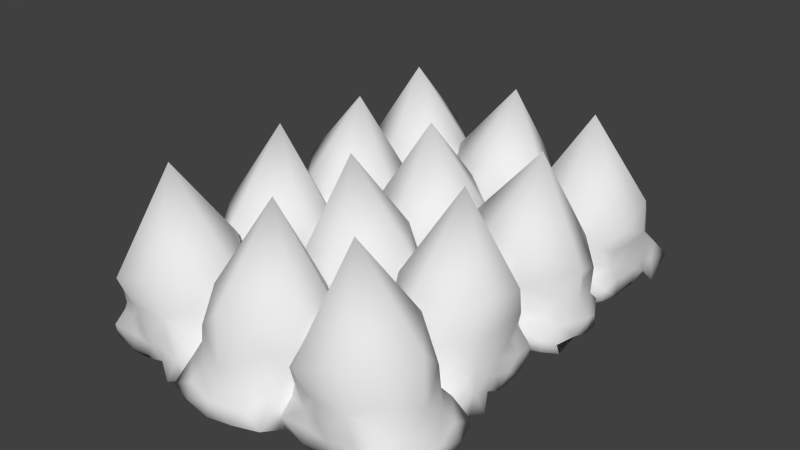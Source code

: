 # Source: Spikes.blend  (saved by Blender 2.76.0; exported with 4.5.12 LTS)
import bpy
from mathutils import Matrix  # noqa: F401  (used for matrix-valued properties, if any)

bpy.ops.wm.read_factory_settings(use_empty=True)
scene = bpy.context.scene
scene.name = 'Scene'

# ---- collections
col_collection_1 = bpy.data.collections.new('Collection 1'); scene.collection.children.link(col_collection_1)

# ---- materials (node trees are filled in below, after node groups)
mat_material = bpy.data.materials.new('Material')
mat_material.alpha_threshold = 0.0
mat_material.use_transparent_shadow = False
mat_material.roughness = 0.5
mat_material.line_color = (0.0, 0.0, 0.0, 1.0)

# ---- material node trees

# ---- world
world_world = bpy.data.worlds.new('World'); scene.world = world_world
world_world.color = (0.05088, 0.05088, 0.05088)
world_world.use_sun_shadow = False
world_world.sun_shadow_jitter_overblur = 0.0
world_world.cycles.sampling_method = 'MANUAL'
world_world.cycles.sample_map_resolution = 256

# ---- meshes
me_cube = bpy.data.meshes.new('Cube')
me_cube.from_pydata([(-0.006224, -0.9062, 0.8571), (0.2627, -0.6866, -0.0176), (-0.2727, -1.238, 0.04796), (-0.2751, -0.6866, -0.0176), (0.2515, -0.6831, -0.09221), (-0.006224, -1.284, 0.4268), (-0.1246, -0.6047, -0.01837), (-0.291, -1.063, 0.01504), (-0.2658, -0.8449, -0.02483), (-0.1995, -0.6793, 0.03629), (0.2806, -0.8266, -0.1053), (0.2116, -0.7564, 0.05574), (-0.0347, -0.5907, -0.08104), (-0.2826, -1.122, 0.06481), (0.2807, -0.9028, -0.04609), (0.1628, -0.6436, -0.05027), (-0.2964, -1.077, -0.06236), (-0.006224, -1.393, -0.08516), (-0.006224, -1.328, 0.05854), (0.08377, -0.5971, -0.04671), (0.252, -1.133, 0.08719), (0.2994, -1.239, -0.101), (-0.1836, -1.322, -0.003666), (0.2839, -1.077, -0.06236), (-0.2763, -0.8195, -0.1159), (-0.2983, -1.338, -0.06136), (-0.006224, -0.5737, 0.02956), (-0.264, -0.6831, -0.09221), (0.2786, -1.063, 0.01504), (-0.2847, -0.9058, 0.1756), (-0.3271, -1.14, -0.142), (0.02536, -0.6174, 0.3017), (0.2866, -0.8292, 0.2565), (0.2378, -0.8559, 0.09326), (0.1295, -1.288, 0.06986), (0.2037, -1.203, 0.235), (-0.1588, -1.378, -0.06882), (-0.2213, -1.202, 0.1151), (0.2088, -1.202, 0.1151), (-0.3072, -0.797, 0.3076), (0.2835, -0.8435, 0.3907), (-0.2739, -1.061, 0.3761), (-0.2897, -0.984, -0.01148), (-0.2502, -0.8035, 0.1588), (0.1644, -0.6279, -0.1245), (-0.2752, -1.08, 0.1713), (-0.006224, -1.371, -0.01078), (0.2775, -1.17, -0.02757), (-0.2482, -0.7969, 0.0529), (0.2777, -0.9903, -0.01973), (-0.1294, -0.644, 0.1026), (0.2858, -1.338, -0.06136), (0.01854, -0.6209, 0.1181), (-0.2888, -0.9663, -0.09931), (0.1664, -0.645, 0.03328), (-0.3118, -1.239, -0.101), (-0.08332, -0.6661, 0.1785), (0.1265, -0.6642, 0.1706), (0.2645, -1.054, 0.4214), (-0.1769, -0.6279, -0.1245), (0.1711, -1.322, -0.003666), (-0.2759, -0.9103, 0.04913), (0.2679, -1.053, 0.2299), (0.1463, -1.378, -0.06882), (-0.006224, -1.303, 0.1459), (-0.2042, -0.6779, 0.2036), (-0.2162, -1.203, 0.235), (-0.1419, -1.288, 0.06986), (-0.2985, -1.005, 0.07667), (0.2861, -1.005, 0.07667), (0.2799, -0.9779, -0.1147), (0.2841, -0.8295, 0.01553), (-0.29, -1.17, -0.02757), (0.2602, -1.238, 0.04796), (0.3147, -1.14, -0.142), (-0.06254, -0.3173, 0.8571), (-0.2822, -0.04837, -0.0176), (0.2694, -0.5837, 0.04796), (-0.2822, -0.5862, -0.0176), (-0.2857, -0.0595, -0.09221), (0.3155, -0.3173, 0.4268), (-0.3641, -0.4356, -0.01837), (0.09436, -0.602, 0.01504), (-0.1238, -0.5768, -0.02483), (-0.2895, -0.5105, 0.03629), (-0.1421, -0.03049, -0.1053), (-0.2123, -0.09939, 0.05574), (-0.378, -0.3457, -0.08104), (0.153, -0.5936, 0.06481), (-0.06597, -0.03039, -0.04609), (-0.3252, -0.1483, -0.05027), (0.1081, -0.6074, -0.06236), (0.4239, -0.3173, -0.08516), (0.3589, -0.3173, 0.05854), (-0.3717, -0.2273, -0.04671), (0.1646, -0.05908, 0.08719), (0.27, -0.01166, -0.101), (0.353, -0.4946, -0.003666), (0.1081, -0.02712, -0.06236), (-0.1492, -0.5873, -0.1159), (0.3693, -0.6093, -0.06136), (-0.395, -0.3173, 0.02956), (-0.2857, -0.575, -0.09221), (0.09436, -0.03248, 0.01504), (-0.06302, -0.5958, 0.1756), (0.1707, -0.6382, -0.142), (-0.3514, -0.2857, 0.3017), (-0.1395, -0.02443, 0.2565), (-0.1128, -0.07321, 0.09326), (0.3197, -0.1816, 0.06986), (0.2339, -0.1073, 0.235), (0.4093, -0.4698, -0.06882), (0.2334, -0.5323, 0.1151), (0.2334, -0.1022, 0.1151), (-0.1718, -0.6183, 0.3076), (-0.1253, -0.02759, 0.3907), (0.09272, -0.5849, 0.3761), (0.01518, -0.6008, -0.01148), (-0.1653, -0.5613, 0.1588), (-0.3408, -0.1466, -0.1245), (0.1108, -0.5862, 0.1713), (0.4026, -0.3173, -0.01078), (0.2017, -0.03352, -0.02757), (-0.1719, -0.5593, 0.0529), (0.0215, -0.03331, -0.01973), (-0.3247, -0.4404, 0.1026), (0.3693, -0.0252, -0.06136), (-0.3478, -0.2925, 0.1181), (-0.002447, -0.5998, -0.09931), (-0.3238, -0.1446, 0.03328), (0.27, -0.6229, -0.101), (-0.3026, -0.3944, 0.1785), (-0.3045, -0.1845, 0.1706), (0.08545, -0.04651, 0.4214), (-0.3408, -0.4879, -0.1245), (0.353, -0.1399, -0.003666), (-0.05852, -0.587, 0.04913), (0.08459, -0.04313, 0.2299), (0.4093, -0.1647, -0.06882), (0.3342, -0.3173, 0.1459), (-0.2908, -0.5153, 0.2036), (0.2339, -0.5272, 0.235), (0.3197, -0.453, 0.06986), (0.03587, -0.6096, 0.07667), (0.03587, -0.02495, 0.07667), (0.009158, -0.03116, -0.1147), (-0.1393, -0.02689, 0.01553), (0.2017, -0.601, -0.02757), (0.2694, -0.05079, 0.04796), (0.1707, 0.003642, -0.142), (-0.009337, 0.2476, 0.8571), (-0.2782, 0.02798, -0.0176), (0.2571, 0.5795, 0.04796), (0.2596, 0.02798, -0.0176), (-0.2671, 0.02448, -0.09221), (-0.009336, 0.6256, 0.4268), (0.109, -0.05394, -0.01837), (0.2754, 0.4045, 0.01504), (0.2502, 0.1863, -0.02483), (0.184, 0.02063, 0.03629), (-0.2961, 0.168, -0.1053), (-0.2272, 0.09781, 0.05574), (0.01914, -0.06789, -0.08104), (0.267, 0.4631, 0.06481), (-0.2962, 0.2442, -0.04609), (-0.1783, -0.01504, -0.05027), (0.2808, 0.4182, -0.06236), (-0.009336, 0.734, -0.08516), (-0.009336, 0.669, 0.05854), (-0.09933, -0.06154, -0.04671), (-0.2675, 0.4747, 0.08719), (-0.3149, 0.5801, -0.101), (0.168, 0.6631, -0.003666), (-0.2995, 0.4182, -0.06236), (0.2607, 0.1609, -0.1159), (0.2827, 0.6794, -0.06136), (-0.009337, -0.0849, 0.02956), (0.2484, 0.02447, -0.09221), (-0.2941, 0.4045, 0.01504), (0.2692, 0.2471, 0.1756), (0.3116, 0.4809, -0.142), (-0.04092, -0.04125, 0.3017), (-0.3022, 0.1706, 0.2565), (-0.2534, 0.1973, 0.09326), (-0.145, 0.6299, 0.06986), (-0.2193, 0.544, 0.235), (0.1432, 0.7194, -0.06882), (0.2057, 0.5435, 0.1151), (-0.2244, 0.5435, 0.1151), (0.2917, 0.1383, 0.3076), (-0.299, 0.1848, 0.3907), (0.2583, 0.4029, 0.3761), (0.2742, 0.3253, -0.01148), (0.2347, 0.1449, 0.1588), (-0.18, -0.03071, -0.1245), (0.2596, 0.4209, 0.1713), (-0.009336, 0.7128, -0.01078), (-0.2931, 0.5118, -0.02757), (0.2327, 0.1382, 0.0529), (-0.2933, 0.3316, -0.01973), (0.1138, -0.01459, 0.1026), (-0.3014, 0.6794, -0.06136), (-0.0341, -0.03769, 0.1181), (0.2732, 0.3077, -0.09931), (-0.182, -0.01363, 0.03328), (0.2963, 0.5801, -0.101), (0.06776, 0.007496, 0.1785), (-0.1421, 0.005595, 0.1706), (-0.2801, 0.3956, 0.4214), (0.1613, -0.03071, -0.1245), (-0.1867, 0.6631, -0.003666), (0.2604, 0.2516, 0.04913), (-0.2835, 0.3947, 0.2299), (-0.1619, 0.7194, -0.06882), (-0.009336, 0.6443, 0.1459), (0.1887, 0.01931, 0.2036), (0.2006, 0.544, 0.235), (0.1264, 0.6299, 0.06986), (0.283, 0.346, 0.07667), (-0.3017, 0.346, 0.07667), (-0.2954, 0.3193, -0.1147), (-0.2997, 0.1709, 0.01553), (0.2744, 0.5118, -0.02757), (-0.2758, 0.5795, 0.04796), (-0.3302, 0.4809, -0.142), (0.04698, 0.943, 0.8571), (0.2666, 0.6741, -0.0176), (-0.2849, 1.209, 0.04796), (0.2666, 1.212, -0.0176), (0.2701, 0.6852, -0.09221), (-0.3311, 0.943, 0.4268), (0.3485, 1.061, -0.01837), (-0.1099, 1.228, 0.01504), (0.1083, 1.202, -0.02483), (0.2739, 1.136, 0.03629), (0.1266, 0.6562, -0.1053), (0.1968, 0.7251, 0.05574), (0.3625, 0.9714, -0.08104), (-0.1686, 1.219, 0.06481), (0.05041, 0.6561, -0.04609), (0.3096, 0.774, -0.05027), (-0.1236, 1.233, -0.06236), (-0.4394, 0.943, -0.08516), (-0.3744, 0.943, 0.05854), (0.3561, 0.853, -0.04671), (-0.1801, 0.6848, 0.08719), (-0.2855, 0.6374, -0.101), (-0.3686, 1.12, -0.003666), (-0.1236, 0.6528, -0.06236), (0.1337, 1.213, -0.1159), (-0.3849, 1.235, -0.06136), (0.3795, 0.943, 0.02956), (0.2701, 1.201, -0.09221), (-0.1099, 0.6582, 0.01504), (0.04746, 1.221, 0.1756), (-0.1863, 1.264, -0.142), (0.3358, 0.9114, 0.3017), (0.124, 0.6501, 0.2565), (0.09728, 0.6989, 0.09326), (-0.3353, 0.8073, 0.06986), (-0.2495, 0.733, 0.235), (-0.4248, 1.096, -0.06882), (-0.2489, 1.158, 0.1151), (-0.2489, 0.7279, 0.1151), (0.1563, 1.244, 0.3076), (0.1098, 0.6533, 0.3907), (-0.1083, 1.211, 0.3761), (-0.03074, 1.226, -0.01148), (0.1497, 1.187, 0.1588), (0.3253, 0.7723, -0.1245), (-0.1263, 1.212, 0.1713), (-0.4182, 0.943, -0.01078), (-0.2172, 0.6592, -0.02757), (0.1564, 1.185, 0.0529), (-0.03707, 0.659, -0.01973), (0.3092, 1.066, 0.1026), (-0.3849, 0.6509, -0.06136), (0.3323, 0.9182, 0.1181), (-0.01311, 1.226, -0.09931), (0.3082, 0.7703, 0.03328), (-0.2855, 1.249, -0.101), (0.2871, 1.02, 0.1785), (0.289, 0.8102, 0.1706), (-0.101, 0.6722, 0.4214), (0.3253, 1.114, -0.1245), (-0.3686, 0.7656, -0.003666), (0.04295, 1.213, 0.04913), (-0.1001, 0.6688, 0.2299), (-0.4248, 0.7904, -0.06882), (-0.3498, 0.943, 0.1459), (0.2753, 1.141, 0.2036), (-0.2495, 1.153, 0.235), (-0.3353, 1.079, 0.06986), (-0.05143, 1.235, 0.07667), (-0.05143, 0.6507, 0.07667), (-0.02472, 0.6569, -0.1147), (0.1237, 0.6526, 0.01553), (-0.2172, 1.227, -0.02757), (-0.2849, 0.6765, 0.04796), (-0.1863, 0.6221, -0.142), (0.5907, 0.8898, 0.8571), (0.3218, 0.6702, -0.0176), (0.8571, 1.222, 0.04796), (0.8596, 0.6702, -0.0176), (0.3329, 0.6666, -0.09221), (0.5907, 1.268, 0.4268), (0.709, 0.5882, -0.01837), (0.8754, 1.047, 0.01504), (0.8502, 0.8285, -0.02483), (0.784, 0.6628, 0.03629), (0.3039, 0.8102, -0.1053), (0.3728, 0.74, 0.05574), (0.6191, 0.5743, -0.08104), (0.867, 1.105, 0.06481), (0.3038, 0.8863, -0.04609), (0.4217, 0.6271, -0.05027), (0.8808, 1.06, -0.06236), (0.5907, 1.376, -0.08516), (0.5907, 1.311, 0.05854), (0.5007, 0.5806, -0.04671), (0.3325, 1.117, 0.08719), (0.2851, 1.222, -0.101), (0.768, 1.305, -0.003666), (0.3005, 1.06, -0.06236), (0.8607, 0.8031, -0.1159), (0.8827, 1.322, -0.06136), (0.5907, 0.5573, 0.02956), (0.8484, 0.6666, -0.09221), (0.3059, 1.047, 0.01504), (0.8692, 0.8893, 0.1756), (0.9116, 1.123, -0.142), (0.5591, 0.6009, 0.3017), (0.2978, 0.8128, 0.2565), (0.3466, 0.8395, 0.09326), (0.455, 1.272, 0.06986), (0.3807, 1.186, 0.235), (0.7432, 1.362, -0.06882), (0.8057, 1.186, 0.1151), (0.3756, 1.186, 0.1151), (0.8917, 0.7805, 0.3076), (0.301, 0.827, 0.3907), (0.8583, 1.045, 0.3761), (0.8742, 0.9675, -0.01148), (0.8347, 0.787, 0.1588), (0.42, 0.6115, -0.1245), (0.8596, 1.063, 0.1713), (0.5907, 1.355, -0.01078), (0.3069, 1.154, -0.02757), (0.8327, 0.7804, 0.0529), (0.3067, 0.9738, -0.01973), (0.7138, 0.6276, 0.1026), (0.2986, 1.322, -0.06136), (0.5659, 0.6045, 0.1181), (0.8732, 0.9499, -0.09931), (0.418, 0.6285, 0.03328), (0.8963, 1.222, -0.101), (0.6678, 0.6497, 0.1785), (0.4579, 0.6478, 0.1706), (0.3199, 1.038, 0.4214), (0.7613, 0.6115, -0.1245), (0.4133, 1.305, -0.003666), (0.8604, 0.8938, 0.04913), (0.3165, 1.037, 0.2299), (0.4381, 1.362, -0.06882), (0.5907, 1.286, 0.1459), (0.7887, 0.6615, 0.2036), (0.8006, 1.186, 0.235), (0.7264, 1.272, 0.06986), (0.883, 0.9882, 0.07667), (0.2983, 0.9882, 0.07667), (0.3046, 0.9615, -0.1147), (0.3003, 0.813, 0.01553), (0.8744, 1.154, -0.02757), (0.3242, 1.222, 0.04796), (0.2698, 1.123, -0.142), (0.647, 0.3008, 0.8571), (0.8666, 0.03191, -0.0176), (0.3151, 0.5673, 0.04796), (0.8666, 0.5697, -0.0176), (0.8701, 0.04303, -0.09221), (0.2689, 0.3008, 0.4268), (0.9485, 0.4192, -0.01837), (0.4901, 0.5856, 0.01504), (0.7083, 0.5603, -0.02483), (0.8739, 0.4941, 0.03629), (0.7266, 0.01402, -0.1053), (0.7968, 0.08293, 0.05574), (0.9625, 0.3293, -0.08104), (0.4314, 0.5772, 0.06481), (0.6504, 0.01392, -0.04609), (0.9096, 0.1318, -0.05027), (0.4764, 0.5909, -0.06236), (0.1606, 0.3008, -0.08516), (0.2256, 0.3008, 0.05854), (0.9561, 0.2108, -0.04671), (0.4199, 0.04262, 0.08719), (0.3145, -0.004807, -0.101), (0.2314, 0.4782, -0.003666), (0.4764, 0.01066, -0.06236), (0.7337, 0.5709, -0.1159), (0.2151, 0.5929, -0.06136), (0.9795, 0.3008, 0.02956), (0.8701, 0.5586, -0.09221), (0.4901, 0.01602, 0.01504), (0.6475, 0.5793, 0.1756), (0.4137, 0.6217, -0.142), (0.9358, 0.2692, 0.3017), (0.724, 0.00797, 0.2565), (0.6973, 0.05674, 0.09326), (0.2647, 0.1651, 0.06986), (0.3505, 0.09083, 0.235), (0.1752, 0.4534, -0.06882), (0.3511, 0.5158, 0.1151), (0.3511, 0.08576, 0.1151), (0.7563, 0.6018, 0.3076), (0.7098, 0.01112, 0.3907), (0.4917, 0.5685, 0.3761), (0.5693, 0.5843, -0.01148), (0.7497, 0.5448, 0.1588), (0.9253, 0.1301, -0.1245), (0.4737, 0.5698, 0.1713), (0.1818, 0.3008, -0.01078), (0.3828, 0.01705, -0.02757), (0.7564, 0.5428, 0.0529), (0.5629, 0.01685, -0.01973), (0.9092, 0.4239, 0.1026), (0.2151, 0.008734, -0.06136), (0.9323, 0.276, 0.1181), (0.5869, 0.5834, -0.09931), (0.9082, 0.1281, 0.03328), (0.3145, 0.6064, -0.101), (0.8871, 0.3779, 0.1785), (0.889, 0.1681, 0.1706), (0.499, 0.03005, 0.4214), (0.9253, 0.4715, -0.1245), (0.2314, 0.1234, -0.003666), (0.643, 0.5705, 0.04913), (0.4999, 0.02666, 0.2299), (0.1752, 0.1482, -0.06882), (0.2502, 0.3008, 0.1459), (0.8753, 0.4988, 0.2036), (0.3505, 0.5108, 0.235), (0.2647, 0.4365, 0.06986), (0.5486, 0.5931, 0.07667), (0.5486, 0.008483, 0.07667), (0.5753, 0.01469, -0.1147), (0.7237, 0.01042, 0.01553), (0.3828, 0.5845, -0.02757), (0.3151, 0.03433, 0.04796), (0.4137, -0.02011, -0.142), (0.5938, -0.2641, 0.8571), (0.8627, -0.04445, -0.0176), (0.3273, -0.596, 0.04796), (0.3249, -0.04445, -0.0176), (0.8515, -0.04094, -0.09221), (0.5938, -0.6421, 0.4268), (0.4754, 0.03748, -0.01837), (0.309, -0.421, 0.01504), (0.3342, -0.2028, -0.02483), (0.4005, -0.0371, 0.03629), (0.8806, -0.1845, -0.1053), (0.8116, -0.1143, 0.05574), (0.5653, 0.05142, -0.08104), (0.3174, -0.4796, 0.06481), (0.8807, -0.2606, -0.04609), (0.7628, -0.001421, -0.05027), (0.3036, -0.4347, -0.06236), (0.5938, -0.7505, -0.08516), (0.5938, -0.6855, 0.05854), (0.6838, 0.04508, -0.04671), (0.852, -0.4912, 0.08719), (0.8994, -0.5966, -0.101), (0.4164, -0.6796, -0.003666), (0.8839, -0.4347, -0.06236), (0.3237, -0.1774, -0.1159), (0.3017, -0.6959, -0.06136), (0.5938, 0.06843, 0.02956), (0.336, -0.04094, -0.09221), (0.8786, -0.421, 0.01504), (0.3153, -0.2636, 0.1756), (0.2729, -0.4973, -0.142), (0.6254, 0.02479, 0.3017), (0.8866, -0.1871, 0.2565), (0.8378, -0.2138, 0.09326), (0.7295, -0.6463, 0.06986), (0.8037, -0.5605, 0.235), (0.4412, -0.7359, -0.06882), (0.3787, -0.56, 0.1151), (0.8088, -0.56, 0.1151), (0.2928, -0.1548, 0.3076), (0.8835, -0.2013, 0.3907), (0.3261, -0.4193, 0.3761), (0.3103, -0.3418, -0.01148), (0.3498, -0.1613, 0.1588), (0.7644, 0.01424, -0.1245), (0.3248, -0.4374, 0.1713), (0.5938, -0.7292, -0.01078), (0.8775, -0.5283, -0.02757), (0.3518, -0.1547, 0.0529), (0.8777, -0.3481, -0.01973), (0.4706, -0.00187, 0.1026), (0.8858, -0.6959, -0.06136), (0.6185, 0.02122, 0.1181), (0.3112, -0.3242, -0.09931), (0.7664, -0.002831, 0.03328), (0.2882, -0.5966, -0.101), (0.5167, -0.02396, 0.1785), (0.7265, -0.02206, 0.1706), (0.8645, -0.412, 0.4214), (0.4231, 0.01424, -0.1245), (0.7711, -0.6796, -0.003666), (0.3241, -0.2681, 0.04913), (0.8679, -0.4112, 0.2299), (0.7463, -0.7359, -0.06882), (0.5938, -0.6608, 0.1459), (0.3958, -0.03578, 0.2036), (0.3838, -0.5605, 0.235), (0.4581, -0.6463, 0.06986), (0.3015, -0.3625, 0.07667), (0.8861, -0.3625, 0.07667), (0.8799, -0.3358, -0.1147), (0.8841, -0.1873, 0.01553), (0.31, -0.5283, -0.02757), (0.8602, -0.596, 0.04796), (0.9147, -0.4973, -0.142), (0.5375, -0.9594, 0.8571), (0.3178, -0.6905, -0.0176), (0.8694, -1.226, 0.04796), (0.3178, -1.228, -0.0176), (0.3143, -0.7017, -0.09221), (0.9155, -0.9594, 0.4268), (0.2359, -1.078, -0.01837), (0.6944, -1.244, 0.01504), (0.4762, -1.219, -0.02483), (0.3105, -1.153, 0.03629), (0.4579, -0.6727, -0.1053), (0.3877, -0.7416, 0.05574), (0.222, -0.9879, -0.08104), (0.753, -1.236, 0.06481), (0.534, -0.6726, -0.04609), (0.2748, -0.7904, -0.05027), (0.7081, -1.25, -0.06236), (1.024, -0.9594, -0.08516), (0.9589, -0.9594, 0.05854), (0.2283, -0.8694, -0.04671), (0.7646, -0.7013, 0.08719), (0.87, -0.6538, -0.101), (0.953, -1.137, -0.003666), (0.7081, -0.6693, -0.06236), (0.4508, -1.23, -0.1159), (0.9693, -1.251, -0.06136), (0.205, -0.9594, 0.02956), (0.3143, -1.217, -0.09221), (0.6944, -0.6747, 0.01504), (0.537, -1.238, 0.1756), (0.7707, -1.28, -0.142), (0.2486, -0.9278, 0.3017), (0.4605, -0.6666, 0.2565), (0.4872, -0.7154, 0.09326), (0.9197, -0.8237, 0.06986), (0.8339, -0.7495, 0.235), (1.009, -1.112, -0.06882), (0.8334, -1.174, 0.1151), (0.8334, -0.7444, 0.1151), (0.4282, -1.26, 0.3076), (0.4747, -0.6698, 0.3907), (0.6927, -1.227, 0.3761), (0.6152, -1.243, -0.01148), (0.4347, -1.203, 0.1588), (0.2592, -0.7888, -0.1245), (0.7108, -1.228, 0.1713), (1.003, -0.9594, -0.01078), (0.8017, -0.6757, -0.02757), (0.4281, -1.201, 0.0529), (0.6215, -0.6755, -0.01973), (0.2753, -1.083, 0.1026), (0.9693, -0.6674, -0.06136), (0.2522, -0.9347, 0.1181), (0.5976, -1.242, -0.09931), (0.2762, -0.7868, 0.03328), (0.87, -1.265, -0.101), (0.2974, -1.037, 0.1785), (0.2955, -0.8267, 0.1706), (0.6854, -0.6887, 0.4214), (0.2592, -1.13, -0.1245), (0.953, -0.7821, -0.003666), (0.5415, -1.229, 0.04913), (0.6846, -0.6853, 0.2299), (1.009, -0.8069, -0.06882), (0.9342, -0.9594, 0.1459), (0.3092, -1.157, 0.2036), (0.8339, -1.169, 0.235), (0.9197, -1.095, 0.06986), (0.6359, -1.252, 0.07667), (0.6359, -0.6671, 0.07667), (0.6092, -0.6733, -0.1147), (0.4607, -0.6691, 0.01553), (0.8017, -1.243, -0.02757), (0.8694, -0.693, 0.04796), (0.7707, -0.6385, -0.142), (-0.6093, 0.8898, 0.8571), (-0.8782, 0.6702, -0.0176), (-0.3429, 1.222, 0.04796), (-0.3404, 0.6702, -0.0176), (-0.8671, 0.6666, -0.09221), (-0.6093, 1.268, 0.4268), (-0.491, 0.5882, -0.01837), (-0.3246, 1.047, 0.01504), (-0.3498, 0.8285, -0.02483), (-0.416, 0.6628, 0.03629), (-0.8961, 0.8102, -0.1053), (-0.8272, 0.74, 0.05574), (-0.5809, 0.5743, -0.08104), (-0.333, 1.105, 0.06481), (-0.8962, 0.8863, -0.04609), (-0.7783, 0.6271, -0.05027), (-0.3192, 1.06, -0.06236), (-0.6093, 1.376, -0.08516), (-0.6093, 1.311, 0.05854), (-0.6993, 0.5806, -0.04671), (-0.8675, 1.117, 0.08719), (-0.9149, 1.222, -0.101), (-0.432, 1.305, -0.003666), (-0.8995, 1.06, -0.06236), (-0.3393, 0.8031, -0.1159), (-0.3173, 1.322, -0.06136), (-0.6093, 0.5573, 0.02956), (-0.3516, 0.6666, -0.09221), (-0.8941, 1.047, 0.01504), (-0.3308, 0.8893, 0.1756), (-0.2884, 1.123, -0.142), (-0.6409, 0.6009, 0.3017), (-0.9022, 0.8128, 0.2565), (-0.8534, 0.8395, 0.09326), (-0.745, 1.272, 0.06986), (-0.8193, 1.186, 0.235), (-0.4568, 1.362, -0.06882), (-0.3943, 1.186, 0.1151), (-0.8244, 1.186, 0.1151), (-0.3083, 0.7805, 0.3076), (-0.899, 0.827, 0.3907), (-0.3417, 1.045, 0.3761), (-0.3258, 0.9675, -0.01148), (-0.3653, 0.787, 0.1588), (-0.78, 0.6115, -0.1245), (-0.3404, 1.063, 0.1713), (-0.6093, 1.355, -0.01078), (-0.8931, 1.154, -0.02757), (-0.3673, 0.7804, 0.0529), (-0.8933, 0.9738, -0.01973), (-0.4862, 0.6276, 0.1026), (-0.9014, 1.322, -0.06136), (-0.6341, 0.6045, 0.1181), (-0.3268, 0.9499, -0.09931), (-0.782, 0.6285, 0.03328), (-0.3037, 1.222, -0.101), (-0.5322, 0.6497, 0.1785), (-0.7421, 0.6478, 0.1706), (-0.8801, 1.038, 0.4214), (-0.4387, 0.6115, -0.1245), (-0.7867, 1.305, -0.003666), (-0.3396, 0.8938, 0.04913), (-0.8835, 1.037, 0.2299), (-0.7619, 1.362, -0.06882), (-0.6093, 1.286, 0.1459), (-0.4113, 0.6615, 0.2036), (-0.3994, 1.186, 0.235), (-0.4736, 1.272, 0.06986), (-0.317, 0.9882, 0.07667), (-0.9017, 0.9882, 0.07667), (-0.8954, 0.9615, -0.1147), (-0.8997, 0.813, 0.01553), (-0.3256, 1.154, -0.02757), (-0.8758, 1.222, 0.04796), (-0.9302, 1.123, -0.142), (-0.553, 0.3008, 0.8571), (-0.3334, 0.03191, -0.0176), (-0.8849, 0.5673, 0.04796), (-0.3334, 0.5697, -0.0176), (-0.3299, 0.04303, -0.09221), (-0.9311, 0.3008, 0.4268), (-0.2515, 0.4192, -0.01837), (-0.7099, 0.5856, 0.01504), (-0.4917, 0.5603, -0.02483), (-0.3261, 0.4941, 0.03629), (-0.4734, 0.01402, -0.1053), (-0.4032, 0.08293, 0.05574), (-0.2375, 0.3293, -0.08104), (-0.7686, 0.5772, 0.06481), (-0.5496, 0.01392, -0.04609), (-0.2904, 0.1318, -0.05027), (-0.7236, 0.5909, -0.06236), (-1.039, 0.3008, -0.08516), (-0.9744, 0.3008, 0.05854), (-0.2439, 0.2108, -0.04671), (-0.7801, 0.04262, 0.08719), (-0.8855, -0.004807, -0.101), (-0.9686, 0.4782, -0.003666), (-0.7236, 0.01066, -0.06236), (-0.4663, 0.5709, -0.1159), (-0.9849, 0.5929, -0.06136), (-0.2205, 0.3008, 0.02956), (-0.3299, 0.5586, -0.09221), (-0.7099, 0.01602, 0.01504), (-0.5525, 0.5793, 0.1756), (-0.7863, 0.6217, -0.142), (-0.2642, 0.2692, 0.3017), (-0.476, 0.00797, 0.2565), (-0.5027, 0.05674, 0.09326), (-0.9353, 0.1651, 0.06986), (-0.8495, 0.09083, 0.235), (-1.025, 0.4534, -0.06882), (-0.8489, 0.5158, 0.1151), (-0.8489, 0.08576, 0.1151), (-0.4437, 0.6018, 0.3076), (-0.4902, 0.01112, 0.3907), (-0.7083, 0.5685, 0.3761), (-0.6307, 0.5843, -0.01148), (-0.4503, 0.5448, 0.1588), (-0.2747, 0.1301, -0.1245), (-0.7263, 0.5698, 0.1713), (-1.018, 0.3008, -0.01078), (-0.8172, 0.01705, -0.02757), (-0.4436, 0.5428, 0.0529), (-0.6371, 0.01685, -0.01973), (-0.2908, 0.4239, 0.1026), (-0.9849, 0.008734, -0.06136), (-0.2677, 0.276, 0.1181), (-0.6131, 0.5834, -0.09931), (-0.2918, 0.1281, 0.03328), (-0.8855, 0.6064, -0.101), (-0.3129, 0.3779, 0.1785), (-0.311, 0.1681, 0.1706), (-0.701, 0.03005, 0.4214), (-0.2747, 0.4715, -0.1245), (-0.9686, 0.1234, -0.003666), (-0.557, 0.5705, 0.04913), (-0.7001, 0.02666, 0.2299), (-1.025, 0.1482, -0.06882), (-0.9498, 0.3008, 0.1459), (-0.3247, 0.4988, 0.2036), (-0.8495, 0.5108, 0.235), (-0.9353, 0.4365, 0.06986), (-0.6514, 0.5931, 0.07667), (-0.6514, 0.008483, 0.07667), (-0.6247, 0.01469, -0.1147), (-0.4763, 0.01042, 0.01553), (-0.8172, 0.5845, -0.02757), (-0.8849, 0.03433, 0.04796), (-0.7863, -0.02011, -0.142), (-0.6062, -0.2641, 0.8571), (-0.3373, -0.04445, -0.0176), (-0.8727, -0.596, 0.04796), (-0.8751, -0.04445, -0.0176), (-0.3485, -0.04094, -0.09221), (-0.6062, -0.6421, 0.4268), (-0.7246, 0.03748, -0.01837), (-0.891, -0.421, 0.01504), (-0.8658, -0.2028, -0.02483), (-0.7995, -0.0371, 0.03629), (-0.3194, -0.1845, -0.1053), (-0.3884, -0.1143, 0.05574), (-0.6347, 0.05142, -0.08104), (-0.8826, -0.4796, 0.06481), (-0.3193, -0.2606, -0.04609), (-0.4372, -0.001421, -0.05027), (-0.8964, -0.4347, -0.06236), (-0.6062, -0.7505, -0.08516), (-0.6062, -0.6855, 0.05854), (-0.5162, 0.04508, -0.04671), (-0.348, -0.4912, 0.08719), (-0.3006, -0.5966, -0.101), (-0.7836, -0.6796, -0.003666), (-0.3161, -0.4347, -0.06236), (-0.8763, -0.1774, -0.1159), (-0.8983, -0.6959, -0.06136), (-0.6062, 0.06843, 0.02956), (-0.864, -0.04094, -0.09221), (-0.3214, -0.421, 0.01504), (-0.8847, -0.2636, 0.1756), (-0.9271, -0.4973, -0.142), (-0.5746, 0.02479, 0.3017), (-0.3134, -0.1871, 0.2565), (-0.3622, -0.2138, 0.09326), (-0.4705, -0.6463, 0.06986), (-0.3963, -0.5605, 0.235), (-0.7588, -0.7359, -0.06882), (-0.8213, -0.56, 0.1151), (-0.3912, -0.56, 0.1151), (-0.9072, -0.1548, 0.3076), (-0.3165, -0.2013, 0.3907), (-0.8739, -0.4193, 0.3761), (-0.8897, -0.3418, -0.01148), (-0.8502, -0.1613, 0.1588), (-0.4356, 0.01424, -0.1245), (-0.8752, -0.4374, 0.1713), (-0.6062, -0.7292, -0.01078), (-0.3225, -0.5283, -0.02757), (-0.8482, -0.1547, 0.0529), (-0.3223, -0.3481, -0.01973), (-0.7294, -0.00187, 0.1026), (-0.3142, -0.6959, -0.06136), (-0.5815, 0.02122, 0.1181), (-0.8888, -0.3242, -0.09931), (-0.4336, -0.002831, 0.03328), (-0.9118, -0.5966, -0.101), (-0.6833, -0.02396, 0.1785), (-0.4735, -0.02206, 0.1706), (-0.3355, -0.412, 0.4214), (-0.7769, 0.01424, -0.1245), (-0.4289, -0.6796, -0.003666), (-0.8759, -0.2681, 0.04913), (-0.3321, -0.4112, 0.2299), (-0.4537, -0.7359, -0.06882), (-0.6062, -0.6608, 0.1459), (-0.8042, -0.03578, 0.2036), (-0.8162, -0.5605, 0.235), (-0.7419, -0.6463, 0.06986), (-0.8985, -0.3625, 0.07667), (-0.3139, -0.3625, 0.07667), (-0.3201, -0.3358, -0.1147), (-0.3159, -0.1873, 0.01553), (-0.89, -0.5283, -0.02757), (-0.3398, -0.596, 0.04796), (-0.2853, -0.4973, -0.142), (-0.6625, -0.9594, 0.8571), (-0.8822, -0.6905, -0.0176), (-0.3306, -1.226, 0.04796), (-0.8822, -1.228, -0.0176), (-0.8857, -0.7017, -0.09221), (-0.2845, -0.9594, 0.4268), (-0.9641, -1.078, -0.01837), (-0.5056, -1.244, 0.01504), (-0.7238, -1.219, -0.02483), (-0.8895, -1.153, 0.03629), (-0.7421, -0.6727, -0.1053), (-0.8123, -0.7416, 0.05574), (-0.978, -0.9879, -0.08104), (-0.447, -1.236, 0.06481), (-0.666, -0.6726, -0.04609), (-0.9252, -0.7904, -0.05027), (-0.4919, -1.25, -0.06236), (-0.1761, -0.9594, -0.08516), (-0.2411, -0.9594, 0.05854), (-0.9717, -0.8694, -0.04671), (-0.4354, -0.7013, 0.08719), (-0.33, -0.6538, -0.101), (-0.247, -1.137, -0.003666), (-0.4919, -0.6693, -0.06236), (-0.7492, -1.23, -0.1159), (-0.2307, -1.251, -0.06136), (-0.995, -0.9594, 0.02956), (-0.8857, -1.217, -0.09221), (-0.5056, -0.6747, 0.01504), (-0.663, -1.238, 0.1756), (-0.4293, -1.28, -0.142), (-0.9514, -0.9278, 0.3017), (-0.7395, -0.6666, 0.2565), (-0.7128, -0.7154, 0.09326), (-0.2803, -0.8237, 0.06986), (-0.3661, -0.7495, 0.235), (-0.1907, -1.112, -0.06882), (-0.3666, -1.174, 0.1151), (-0.3666, -0.7444, 0.1151), (-0.7718, -1.26, 0.3076), (-0.7253, -0.6698, 0.3907), (-0.5073, -1.227, 0.3761), (-0.5848, -1.243, -0.01148), (-0.7653, -1.203, 0.1588), (-0.9408, -0.7888, -0.1245), (-0.4892, -1.228, 0.1713), (-0.1974, -0.9594, -0.01078), (-0.3983, -0.6757, -0.02757), (-0.7719, -1.201, 0.0529), (-0.5785, -0.6755, -0.01973), (-0.9247, -1.083, 0.1026), (-0.2307, -0.6674, -0.06136), (-0.9478, -0.9347, 0.1181), (-0.6024, -1.242, -0.09931), (-0.9238, -0.7868, 0.03328), (-0.33, -1.265, -0.101), (-0.9026, -1.037, 0.1785), (-0.9045, -0.8267, 0.1706), (-0.5146, -0.6887, 0.4214), (-0.9408, -1.13, -0.1245), (-0.247, -0.7821, -0.003666), (-0.6585, -1.229, 0.04913), (-0.5154, -0.6853, 0.2299), (-0.1907, -0.8069, -0.06882), (-0.2658, -0.9594, 0.1459), (-0.8908, -1.157, 0.2036), (-0.3661, -1.169, 0.235), (-0.2803, -1.095, 0.06986), (-0.5641, -1.252, 0.07667), (-0.5641, -0.6671, 0.07667), (-0.5908, -0.6733, -0.1147), (-0.7393, -0.6691, 0.01553), (-0.3983, -1.243, -0.02757), (-0.3306, -0.693, 0.04796), (-0.4293, -0.6385, -0.142)], [], [(47, 28, 20), (37, 66, 45), (64, 18, 34), (3, 9, 6), (52, 57, 54), (50, 9, 48), (2, 37, 45), (37, 2, 67), (15, 54, 1), (58, 35, 62), (56, 50, 65), (1, 4, 44), (0, 40, 31), (60, 51, 73), (32, 40, 58), (28, 69, 20), (34, 60, 73), (21, 74, 47), (61, 29, 48), (7, 72, 13), (43, 39, 65), (14, 71, 49), (24, 8, 3), (73, 38, 34), (63, 60, 46), (29, 68, 45), (46, 18, 67), (50, 52, 26), (51, 21, 47), (33, 32, 69), (50, 56, 52), (15, 44, 19), (38, 35, 34), (58, 62, 32), (31, 56, 65), (3, 27, 24), (18, 64, 67), (48, 43, 65), (46, 17, 63), (70, 14, 49), (68, 13, 45), (40, 32, 31), (54, 15, 19), (44, 15, 1), (13, 2, 45), (0, 41, 5), (68, 7, 13), (20, 62, 35), (33, 71, 11), (43, 48, 29), (28, 23, 49), (51, 60, 63), (22, 36, 46), (67, 22, 46), (35, 38, 20), (28, 47, 23), (32, 33, 11), (68, 61, 42), (14, 70, 10), (54, 11, 1), (61, 48, 8), (58, 0, 5), (17, 46, 36), (26, 52, 54), (69, 28, 49), (9, 50, 6), (39, 29, 45), (4, 1, 10), (60, 34, 46), (57, 52, 31), (27, 3, 59), (9, 3, 48), (40, 0, 58), (56, 31, 52), (18, 46, 34), (38, 73, 20), (22, 67, 2), (41, 39, 45), (66, 41, 45), (68, 29, 61), (55, 25, 72), (42, 53, 16), (65, 50, 48), (65, 39, 31), (6, 12, 59), (20, 73, 47), (25, 22, 2), (53, 42, 8), (72, 7, 16), (41, 66, 5), (16, 7, 42), (11, 57, 32), (39, 41, 0), (22, 25, 36), (61, 8, 42), (2, 13, 72), (39, 43, 29), (12, 26, 19), (57, 11, 54), (11, 71, 1), (8, 48, 3), (53, 8, 24), (32, 62, 69), (35, 58, 5), (70, 49, 23), (71, 14, 10), (26, 12, 6), (66, 37, 67), (30, 55, 72), (20, 69, 62), (69, 49, 71), (71, 33, 69), (7, 68, 42), (47, 74, 23), (30, 72, 16), (2, 72, 25), (5, 64, 35), (47, 73, 51), (64, 5, 66), (57, 31, 32), (10, 1, 71), (31, 39, 0), (19, 26, 54), (3, 6, 59), (64, 34, 35), (67, 64, 66), (26, 6, 50), (122, 103, 95), (112, 141, 120), (139, 93, 109), (78, 84, 81), (127, 132, 129), (125, 84, 123), (77, 112, 120), (112, 77, 142), (90, 129, 76), (133, 110, 137), (131, 125, 140), (76, 79, 119), (75, 115, 106), (135, 126, 148), (107, 115, 133), (103, 144, 95), (109, 135, 148), (96, 149, 122), (136, 104, 123), (82, 147, 88), (118, 114, 140), (89, 146, 124), (99, 83, 78), (148, 113, 109), (138, 135, 121), (104, 143, 120), (121, 93, 142), (125, 127, 101), (126, 96, 122), (108, 107, 144), (125, 131, 127), (90, 119, 94), (113, 110, 109), (133, 137, 107), (106, 131, 140), (78, 102, 99), (93, 139, 142), (123, 118, 140), (121, 92, 138), (145, 89, 124), (143, 88, 120), (115, 107, 106), (129, 90, 94), (119, 90, 76), (88, 77, 120), (75, 116, 80), (143, 82, 88), (95, 137, 110), (108, 146, 86), (118, 123, 104), (103, 98, 124), (126, 135, 138), (97, 111, 121), (142, 97, 121), (110, 113, 95), (103, 122, 98), (107, 108, 86), (143, 136, 117), (89, 145, 85), (129, 86, 76), (136, 123, 83), (133, 75, 80), (92, 121, 111), (101, 127, 129), (144, 103, 124), (84, 125, 81), (114, 104, 120), (79, 76, 85), (135, 109, 121), (132, 127, 106), (102, 78, 134), (84, 78, 123), (115, 75, 133), (131, 106, 127), (93, 121, 109), (113, 148, 95), (97, 142, 77), (116, 114, 120), (141, 116, 120), (143, 104, 136), (130, 100, 147), (117, 128, 91), (140, 125, 123), (140, 114, 106), (81, 87, 134), (95, 148, 122), (100, 97, 77), (128, 117, 83), (147, 82, 91), (116, 141, 80), (91, 82, 117), (86, 132, 107), (114, 116, 75), (97, 100, 111), (136, 83, 117), (77, 88, 147), (114, 118, 104), (87, 101, 94), (132, 86, 129), (86, 146, 76), (83, 123, 78), (128, 83, 99), (107, 137, 144), (110, 133, 80), (145, 124, 98), (146, 89, 85), (101, 87, 81), (141, 112, 142), (105, 130, 147), (95, 144, 137), (144, 124, 146), (146, 108, 144), (82, 143, 117), (122, 149, 98), (105, 147, 91), (77, 147, 100), (80, 139, 110), (122, 148, 126), (139, 80, 141), (132, 106, 107), (85, 76, 146), (106, 114, 75), (94, 101, 129), (78, 81, 134), (139, 109, 110), (142, 139, 141), (101, 81, 125), (197, 178, 170), (187, 216, 195), (214, 168, 184), (153, 159, 156), (202, 207, 204), (200, 159, 198), (152, 187, 195), (187, 152, 217), (165, 204, 151), (208, 185, 212), (206, 200, 215), (151, 154, 194), (150, 190, 181), (210, 201, 223), (182, 190, 208), (178, 219, 170), (184, 210, 223), (171, 224, 197), (211, 179, 198), (157, 222, 163), (193, 189, 215), (164, 221, 199), (174, 158, 153), (223, 188, 184), (213, 210, 196), (179, 218, 195), (196, 168, 217), (200, 202, 176), (201, 171, 197), (183, 182, 219), (200, 206, 202), (165, 194, 169), (188, 185, 184), (208, 212, 182), (181, 206, 215), (153, 177, 174), (168, 214, 217), (198, 193, 215), (196, 167, 213), (220, 164, 199), (218, 163, 195), (190, 182, 181), (204, 165, 169), (194, 165, 151), (163, 152, 195), (150, 191, 155), (218, 157, 163), (170, 212, 185), (183, 221, 161), (193, 198, 179), (178, 173, 199), (201, 210, 213), (172, 186, 196), (217, 172, 196), (185, 188, 170), (178, 197, 173), (182, 183, 161), (218, 211, 192), (164, 220, 160), (204, 161, 151), (211, 198, 158), (208, 150, 155), (167, 196, 186), (176, 202, 204), (219, 178, 199), (159, 200, 156), (189, 179, 195), (154, 151, 160), (210, 184, 196), (207, 202, 181), (177, 153, 209), (159, 153, 198), (190, 150, 208), (206, 181, 202), (168, 196, 184), (188, 223, 170), (172, 217, 152), (191, 189, 195), (216, 191, 195), (218, 179, 211), (205, 175, 222), (192, 203, 166), (215, 200, 198), (215, 189, 181), (156, 162, 209), (170, 223, 197), (175, 172, 152), (203, 192, 158), (222, 157, 166), (191, 216, 155), (166, 157, 192), (161, 207, 182), (189, 191, 150), (172, 175, 186), (211, 158, 192), (152, 163, 222), (189, 193, 179), (162, 176, 169), (207, 161, 204), (161, 221, 151), (158, 198, 153), (203, 158, 174), (182, 212, 219), (185, 208, 155), (220, 199, 173), (221, 164, 160), (176, 162, 156), (216, 187, 217), (180, 205, 222), (170, 219, 212), (219, 199, 221), (221, 183, 219), (157, 218, 192), (197, 224, 173), (180, 222, 166), (152, 222, 175), (155, 214, 185), (197, 223, 201), (214, 155, 216), (207, 181, 182), (160, 151, 221), (181, 189, 150), (169, 176, 204), (153, 156, 209), (214, 184, 185), (217, 214, 216), (176, 156, 200), (272, 253, 245), (262, 291, 270), (289, 243, 259), (228, 234, 231), (277, 282, 279), (275, 234, 273), (227, 262, 270), (262, 227, 292), (240, 279, 226), (283, 260, 287), (281, 275, 290), (226, 229, 269), (225, 265, 256), (285, 276, 298), (257, 265, 283), (253, 294, 245), (259, 285, 298), (246, 299, 272), (286, 254, 273), (232, 297, 238), (268, 264, 290), (239, 296, 274), (249, 233, 228), (298, 263, 259), (288, 285, 271), (254, 293, 270), (271, 243, 292), (275, 277, 251), (276, 246, 272), (258, 257, 294), (275, 281, 277), (240, 269, 244), (263, 260, 259), (283, 287, 257), (256, 281, 290), (228, 252, 249), (243, 289, 292), (273, 268, 290), (271, 242, 288), (295, 239, 274), (293, 238, 270), (265, 257, 256), (279, 240, 244), (269, 240, 226), (238, 227, 270), (225, 266, 230), (293, 232, 238), (245, 287, 260), (258, 296, 236), (268, 273, 254), (253, 248, 274), (276, 285, 288), (247, 261, 271), (292, 247, 271), (260, 263, 245), (253, 272, 248), (257, 258, 236), (293, 286, 267), (239, 295, 235), (279, 236, 226), (286, 273, 233), (283, 225, 230), (242, 271, 261), (251, 277, 279), (294, 253, 274), (234, 275, 231), (264, 254, 270), (229, 226, 235), (285, 259, 271), (282, 277, 256), (252, 228, 284), (234, 228, 273), (265, 225, 283), (281, 256, 277), (243, 271, 259), (263, 298, 245), (247, 292, 227), (266, 264, 270), (291, 266, 270), (293, 254, 286), (280, 250, 297), (267, 278, 241), (290, 275, 273), (290, 264, 256), (231, 237, 284), (245, 298, 272), (250, 247, 227), (278, 267, 233), (297, 232, 241), (266, 291, 230), (241, 232, 267), (236, 282, 257), (264, 266, 225), (247, 250, 261), (286, 233, 267), (227, 238, 297), (264, 268, 254), (237, 251, 244), (282, 236, 279), (236, 296, 226), (233, 273, 228), (278, 233, 249), (257, 287, 294), (260, 283, 230), (295, 274, 248), (296, 239, 235), (251, 237, 231), (291, 262, 292), (255, 280, 297), (245, 294, 287), (294, 274, 296), (296, 258, 294), (232, 293, 267), (272, 299, 248), (255, 297, 241), (227, 297, 250), (230, 289, 260), (272, 298, 276), (289, 230, 291), (282, 256, 257), (235, 226, 296), (256, 264, 225), (244, 251, 279), (228, 231, 284), (289, 259, 260), (292, 289, 291), (251, 231, 275), (347, 328, 320), (337, 366, 345), (364, 318, 334), (303, 309, 306), (352, 357, 354), (350, 309, 348), (302, 337, 345), (337, 302, 367), (315, 354, 301), (358, 335, 362), (356, 350, 365), (301, 304, 344), (300, 340, 331), (360, 351, 373), (332, 340, 358), (328, 369, 320), (334, 360, 373), (321, 374, 347), (361, 329, 348), (307, 372, 313), (343, 339, 365), (314, 371, 349), (324, 308, 303), (373, 338, 334), (363, 360, 346), (329, 368, 345), (346, 318, 367), (350, 352, 326), (351, 321, 347), (333, 332, 369), (350, 356, 352), (315, 344, 319), (338, 335, 334), (358, 362, 332), (331, 356, 365), (303, 327, 324), (318, 364, 367), (348, 343, 365), (346, 317, 363), (370, 314, 349), (368, 313, 345), (340, 332, 331), (354, 315, 319), (344, 315, 301), (313, 302, 345), (300, 341, 305), (368, 307, 313), (320, 362, 335), (333, 371, 311), (343, 348, 329), (328, 323, 349), (351, 360, 363), (322, 336, 346), (367, 322, 346), (335, 338, 320), (328, 347, 323), (332, 333, 311), (368, 361, 342), (314, 370, 310), (354, 311, 301), (361, 348, 308), (358, 300, 305), (317, 346, 336), (326, 352, 354), (369, 328, 349), (309, 350, 306), (339, 329, 345), (304, 301, 310), (360, 334, 346), (357, 352, 331), (327, 303, 359), (309, 303, 348), (340, 300, 358), (356, 331, 352), (318, 346, 334), (338, 373, 320), (322, 367, 302), (341, 339, 345), (366, 341, 345), (368, 329, 361), (355, 325, 372), (342, 353, 316), (365, 350, 348), (365, 339, 331), (306, 312, 359), (320, 373, 347), (325, 322, 302), (353, 342, 308), (372, 307, 316), (341, 366, 305), (316, 307, 342), (311, 357, 332), (339, 341, 300), (322, 325, 336), (361, 308, 342), (302, 313, 372), (339, 343, 329), (312, 326, 319), (357, 311, 354), (311, 371, 301), (308, 348, 303), (353, 308, 324), (332, 362, 369), (335, 358, 305), (370, 349, 323), (371, 314, 310), (326, 312, 306), (366, 337, 367), (330, 355, 372), (320, 369, 362), (369, 349, 371), (371, 333, 369), (307, 368, 342), (347, 374, 323), (330, 372, 316), (302, 372, 325), (305, 364, 335), (347, 373, 351), (364, 305, 366), (357, 331, 332), (310, 301, 371), (331, 339, 300), (319, 326, 354), (303, 306, 359), (364, 334, 335), (367, 364, 366), (326, 306, 350), (422, 403, 395), (412, 441, 420), (439, 393, 409), (378, 384, 381), (427, 432, 429), (425, 384, 423), (377, 412, 420), (412, 377, 442), (390, 429, 376), (433, 410, 437), (431, 425, 440), (376, 379, 419), (375, 415, 406), (435, 426, 448), (407, 415, 433), (403, 444, 395), (409, 435, 448), (396, 449, 422), (436, 404, 423), (382, 447, 388), (418, 414, 440), (389, 446, 424), (399, 383, 378), (448, 413, 409), (438, 435, 421), (404, 443, 420), (421, 393, 442), (425, 427, 401), (426, 396, 422), (408, 407, 444), (425, 431, 427), (390, 419, 394), (413, 410, 409), (433, 437, 407), (406, 431, 440), (378, 402, 399), (393, 439, 442), (423, 418, 440), (421, 392, 438), (445, 389, 424), (443, 388, 420), (415, 407, 406), (429, 390, 394), (419, 390, 376), (388, 377, 420), (375, 416, 380), (443, 382, 388), (395, 437, 410), (408, 446, 386), (418, 423, 404), (403, 398, 424), (426, 435, 438), (397, 411, 421), (442, 397, 421), (410, 413, 395), (403, 422, 398), (407, 408, 386), (443, 436, 417), (389, 445, 385), (429, 386, 376), (436, 423, 383), (433, 375, 380), (392, 421, 411), (401, 427, 429), (444, 403, 424), (384, 425, 381), (414, 404, 420), (379, 376, 385), (435, 409, 421), (432, 427, 406), (402, 378, 434), (384, 378, 423), (415, 375, 433), (431, 406, 427), (393, 421, 409), (413, 448, 395), (397, 442, 377), (416, 414, 420), (441, 416, 420), (443, 404, 436), (430, 400, 447), (417, 428, 391), (440, 425, 423), (440, 414, 406), (381, 387, 434), (395, 448, 422), (400, 397, 377), (428, 417, 383), (447, 382, 391), (416, 441, 380), (391, 382, 417), (386, 432, 407), (414, 416, 375), (397, 400, 411), (436, 383, 417), (377, 388, 447), (414, 418, 404), (387, 401, 394), (432, 386, 429), (386, 446, 376), (383, 423, 378), (428, 383, 399), (407, 437, 444), (410, 433, 380), (445, 424, 398), (446, 389, 385), (401, 387, 381), (441, 412, 442), (405, 430, 447), (395, 444, 437), (444, 424, 446), (446, 408, 444), (382, 443, 417), (422, 449, 398), (405, 447, 391), (377, 447, 400), (380, 439, 410), (422, 448, 426), (439, 380, 441), (432, 406, 407), (385, 376, 446), (406, 414, 375), (394, 401, 429), (378, 381, 434), (439, 409, 410), (442, 439, 441), (401, 381, 425), (497, 478, 470), (487, 516, 495), (514, 468, 484), (453, 459, 456), (502, 507, 504), (500, 459, 498), (452, 487, 495), (487, 452, 517), (465, 504, 451), (508, 485, 512), (506, 500, 515), (451, 454, 494), (450, 490, 481), (510, 501, 523), (482, 490, 508), (478, 519, 470), (484, 510, 523), (471, 524, 497), (511, 479, 498), (457, 522, 463), (493, 489, 515), (464, 521, 499), (474, 458, 453), (523, 488, 484), (513, 510, 496), (479, 518, 495), (496, 468, 517), (500, 502, 476), (501, 471, 497), (483, 482, 519), (500, 506, 502), (465, 494, 469), (488, 485, 484), (508, 512, 482), (481, 506, 515), (453, 477, 474), (468, 514, 517), (498, 493, 515), (496, 467, 513), (520, 464, 499), (518, 463, 495), (490, 482, 481), (504, 465, 469), (494, 465, 451), (463, 452, 495), (450, 491, 455), (518, 457, 463), (470, 512, 485), (483, 521, 461), (493, 498, 479), (478, 473, 499), (501, 510, 513), (472, 486, 496), (517, 472, 496), (485, 488, 470), (478, 497, 473), (482, 483, 461), (518, 511, 492), (464, 520, 460), (504, 461, 451), (511, 498, 458), (508, 450, 455), (467, 496, 486), (476, 502, 504), (519, 478, 499), (459, 500, 456), (489, 479, 495), (454, 451, 460), (510, 484, 496), (507, 502, 481), (477, 453, 509), (459, 453, 498), (490, 450, 508), (506, 481, 502), (468, 496, 484), (488, 523, 470), (472, 517, 452), (491, 489, 495), (516, 491, 495), (518, 479, 511), (505, 475, 522), (492, 503, 466), (515, 500, 498), (515, 489, 481), (456, 462, 509), (470, 523, 497), (475, 472, 452), (503, 492, 458), (522, 457, 466), (491, 516, 455), (466, 457, 492), (461, 507, 482), (489, 491, 450), (472, 475, 486), (511, 458, 492), (452, 463, 522), (489, 493, 479), (462, 476, 469), (507, 461, 504), (461, 521, 451), (458, 498, 453), (503, 458, 474), (482, 512, 519), (485, 508, 455), (520, 499, 473), (521, 464, 460), (476, 462, 456), (516, 487, 517), (480, 505, 522), (470, 519, 512), (519, 499, 521), (521, 483, 519), (457, 518, 492), (497, 524, 473), (480, 522, 466), (452, 522, 475), (455, 514, 485), (497, 523, 501), (514, 455, 516), (507, 481, 482), (460, 451, 521), (481, 489, 450), (469, 476, 504), (453, 456, 509), (514, 484, 485), (517, 514, 516), (476, 456, 500), (572, 553, 545), (562, 591, 570), (589, 543, 559), (528, 534, 531), (577, 582, 579), (575, 534, 573), (527, 562, 570), (562, 527, 592), (540, 579, 526), (583, 560, 587), (581, 575, 590), (526, 529, 569), (525, 565, 556), (585, 576, 598), (557, 565, 583), (553, 594, 545), (559, 585, 598), (546, 599, 572), (586, 554, 573), (532, 597, 538), (568, 564, 590), (539, 596, 574), (549, 533, 528), (598, 563, 559), (588, 585, 571), (554, 593, 570), (571, 543, 592), (575, 577, 551), (576, 546, 572), (558, 557, 594), (575, 581, 577), (540, 569, 544), (563, 560, 559), (583, 587, 557), (556, 581, 590), (528, 552, 549), (543, 589, 592), (573, 568, 590), (571, 542, 588), (595, 539, 574), (593, 538, 570), (565, 557, 556), (579, 540, 544), (569, 540, 526), (538, 527, 570), (525, 566, 530), (593, 532, 538), (545, 587, 560), (558, 596, 536), (568, 573, 554), (553, 548, 574), (576, 585, 588), (547, 561, 571), (592, 547, 571), (560, 563, 545), (553, 572, 548), (557, 558, 536), (593, 586, 567), (539, 595, 535), (579, 536, 526), (586, 573, 533), (583, 525, 530), (542, 571, 561), (551, 577, 579), (594, 553, 574), (534, 575, 531), (564, 554, 570), (529, 526, 535), (585, 559, 571), (582, 577, 556), (552, 528, 584), (534, 528, 573), (565, 525, 583), (581, 556, 577), (543, 571, 559), (563, 598, 545), (547, 592, 527), (566, 564, 570), (591, 566, 570), (593, 554, 586), (580, 550, 597), (567, 578, 541), (590, 575, 573), (590, 564, 556), (531, 537, 584), (545, 598, 572), (550, 547, 527), (578, 567, 533), (597, 532, 541), (566, 591, 530), (541, 532, 567), (536, 582, 557), (564, 566, 525), (547, 550, 561), (586, 533, 567), (527, 538, 597), (564, 568, 554), (537, 551, 544), (582, 536, 579), (536, 596, 526), (533, 573, 528), (578, 533, 549), (557, 587, 594), (560, 583, 530), (595, 574, 548), (596, 539, 535), (551, 537, 531), (591, 562, 592), (555, 580, 597), (545, 594, 587), (594, 574, 596), (596, 558, 594), (532, 593, 567), (572, 599, 548), (555, 597, 541), (527, 597, 550), (530, 589, 560), (572, 598, 576), (589, 530, 591), (582, 556, 557), (535, 526, 596), (556, 564, 525), (544, 551, 579), (528, 531, 584), (589, 559, 560), (592, 589, 591), (551, 531, 575), (647, 628, 620), (637, 666, 645), (664, 618, 634), (603, 609, 606), (652, 657, 654), (650, 609, 648), (602, 637, 645), (637, 602, 667), (615, 654, 601), (658, 635, 662), (656, 650, 665), (601, 604, 644), (600, 640, 631), (660, 651, 673), (632, 640, 658), (628, 669, 620), (634, 660, 673), (621, 674, 647), (661, 629, 648), (607, 672, 613), (643, 639, 665), (614, 671, 649), (624, 608, 603), (673, 638, 634), (663, 660, 646), (629, 668, 645), (646, 618, 667), (650, 652, 626), (651, 621, 647), (633, 632, 669), (650, 656, 652), (615, 644, 619), (638, 635, 634), (658, 662, 632), (631, 656, 665), (603, 627, 624), (618, 664, 667), (648, 643, 665), (646, 617, 663), (670, 614, 649), (668, 613, 645), (640, 632, 631), (654, 615, 619), (644, 615, 601), (613, 602, 645), (600, 641, 605), (668, 607, 613), (620, 662, 635), (633, 671, 611), (643, 648, 629), (628, 623, 649), (651, 660, 663), (622, 636, 646), (667, 622, 646), (635, 638, 620), (628, 647, 623), (632, 633, 611), (668, 661, 642), (614, 670, 610), (654, 611, 601), (661, 648, 608), (658, 600, 605), (617, 646, 636), (626, 652, 654), (669, 628, 649), (609, 650, 606), (639, 629, 645), (604, 601, 610), (660, 634, 646), (657, 652, 631), (627, 603, 659), (609, 603, 648), (640, 600, 658), (656, 631, 652), (618, 646, 634), (638, 673, 620), (622, 667, 602), (641, 639, 645), (666, 641, 645), (668, 629, 661), (655, 625, 672), (642, 653, 616), (665, 650, 648), (665, 639, 631), (606, 612, 659), (620, 673, 647), (625, 622, 602), (653, 642, 608), (672, 607, 616), (641, 666, 605), (616, 607, 642), (611, 657, 632), (639, 641, 600), (622, 625, 636), (661, 608, 642), (602, 613, 672), (639, 643, 629), (612, 626, 619), (657, 611, 654), (611, 671, 601), (608, 648, 603), (653, 608, 624), (632, 662, 669), (635, 658, 605), (670, 649, 623), (671, 614, 610), (626, 612, 606), (666, 637, 667), (630, 655, 672), (620, 669, 662), (669, 649, 671), (671, 633, 669), (607, 668, 642), (647, 674, 623), (630, 672, 616), (602, 672, 625), (605, 664, 635), (647, 673, 651), (664, 605, 666), (657, 631, 632), (610, 601, 671), (631, 639, 600), (619, 626, 654), (603, 606, 659), (664, 634, 635), (667, 664, 666), (626, 606, 650), (722, 703, 695), (712, 741, 720), (739, 693, 709), (678, 684, 681), (727, 732, 729), (725, 684, 723), (677, 712, 720), (712, 677, 742), (690, 729, 676), (733, 710, 737), (731, 725, 740), (676, 679, 719), (675, 715, 706), (735, 726, 748), (707, 715, 733), (703, 744, 695), (709, 735, 748), (696, 749, 722), (736, 704, 723), (682, 747, 688), (718, 714, 740), (689, 746, 724), (699, 683, 678), (748, 713, 709), (738, 735, 721), (704, 743, 720), (721, 693, 742), (725, 727, 701), (726, 696, 722), (708, 707, 744), (725, 731, 727), (690, 719, 694), (713, 710, 709), (733, 737, 707), (706, 731, 740), (678, 702, 699), (693, 739, 742), (723, 718, 740), (721, 692, 738), (745, 689, 724), (743, 688, 720), (715, 707, 706), (729, 690, 694), (719, 690, 676), (688, 677, 720), (675, 716, 680), (743, 682, 688), (695, 737, 710), (708, 746, 686), (718, 723, 704), (703, 698, 724), (726, 735, 738), (697, 711, 721), (742, 697, 721), (710, 713, 695), (703, 722, 698), (707, 708, 686), (743, 736, 717), (689, 745, 685), (729, 686, 676), (736, 723, 683), (733, 675, 680), (692, 721, 711), (701, 727, 729), (744, 703, 724), (684, 725, 681), (714, 704, 720), (679, 676, 685), (735, 709, 721), (732, 727, 706), (702, 678, 734), (684, 678, 723), (715, 675, 733), (731, 706, 727), (693, 721, 709), (713, 748, 695), (697, 742, 677), (716, 714, 720), (741, 716, 720), (743, 704, 736), (730, 700, 747), (717, 728, 691), (740, 725, 723), (740, 714, 706), (681, 687, 734), (695, 748, 722), (700, 697, 677), (728, 717, 683), (747, 682, 691), (716, 741, 680), (691, 682, 717), (686, 732, 707), (714, 716, 675), (697, 700, 711), (736, 683, 717), (677, 688, 747), (714, 718, 704), (687, 701, 694), (732, 686, 729), (686, 746, 676), (683, 723, 678), (728, 683, 699), (707, 737, 744), (710, 733, 680), (745, 724, 698), (746, 689, 685), (701, 687, 681), (741, 712, 742), (705, 730, 747), (695, 744, 737), (744, 724, 746), (746, 708, 744), (682, 743, 717), (722, 749, 698), (705, 747, 691), (677, 747, 700), (680, 739, 710), (722, 748, 726), (739, 680, 741), (732, 706, 707), (685, 676, 746), (706, 714, 675), (694, 701, 729), (678, 681, 734), (739, 709, 710), (742, 739, 741), (701, 681, 725), (797, 778, 770), (787, 816, 795), (814, 768, 784), (753, 759, 756), (802, 807, 804), (800, 759, 798), (752, 787, 795), (787, 752, 817), (765, 804, 751), (808, 785, 812), (806, 800, 815), (751, 754, 794), (750, 790, 781), (810, 801, 823), (782, 790, 808), (778, 819, 770), (784, 810, 823), (771, 824, 797), (811, 779, 798), (757, 822, 763), (793, 789, 815), (764, 821, 799), (774, 758, 753), (823, 788, 784), (813, 810, 796), (779, 818, 795), (796, 768, 817), (800, 802, 776), (801, 771, 797), (783, 782, 819), (800, 806, 802), (765, 794, 769), (788, 785, 784), (808, 812, 782), (781, 806, 815), (753, 777, 774), (768, 814, 817), (798, 793, 815), (796, 767, 813), (820, 764, 799), (818, 763, 795), (790, 782, 781), (804, 765, 769), (794, 765, 751), (763, 752, 795), (750, 791, 755), (818, 757, 763), (770, 812, 785), (783, 821, 761), (793, 798, 779), (778, 773, 799), (801, 810, 813), (772, 786, 796), (817, 772, 796), (785, 788, 770), (778, 797, 773), (782, 783, 761), (818, 811, 792), (764, 820, 760), (804, 761, 751), (811, 798, 758), (808, 750, 755), (767, 796, 786), (776, 802, 804), (819, 778, 799), (759, 800, 756), (789, 779, 795), (754, 751, 760), (810, 784, 796), (807, 802, 781), (777, 753, 809), (759, 753, 798), (790, 750, 808), (806, 781, 802), (768, 796, 784), (788, 823, 770), (772, 817, 752), (791, 789, 795), (816, 791, 795), (818, 779, 811), (805, 775, 822), (792, 803, 766), (815, 800, 798), (815, 789, 781), (756, 762, 809), (770, 823, 797), (775, 772, 752), (803, 792, 758), (822, 757, 766), (791, 816, 755), (766, 757, 792), (761, 807, 782), (789, 791, 750), (772, 775, 786), (811, 758, 792), (752, 763, 822), (789, 793, 779), (762, 776, 769), (807, 761, 804), (761, 821, 751), (758, 798, 753), (803, 758, 774), (782, 812, 819), (785, 808, 755), (820, 799, 773), (821, 764, 760), (776, 762, 756), (816, 787, 817), (780, 805, 822), (770, 819, 812), (819, 799, 821), (821, 783, 819), (757, 818, 792), (797, 824, 773), (780, 822, 766), (752, 822, 775), (755, 814, 785), (797, 823, 801), (814, 755, 816), (807, 781, 782), (760, 751, 821), (781, 789, 750), (769, 776, 804), (753, 756, 809), (814, 784, 785), (817, 814, 816), (776, 756, 800), (872, 853, 845), (862, 891, 870), (889, 843, 859), (828, 834, 831), (877, 882, 879), (875, 834, 873), (827, 862, 870), (862, 827, 892), (840, 879, 826), (883, 860, 887), (881, 875, 890), (826, 829, 869), (825, 865, 856), (885, 876, 898), (857, 865, 883), (853, 894, 845), (859, 885, 898), (846, 899, 872), (886, 854, 873), (832, 897, 838), (868, 864, 890), (839, 896, 874), (849, 833, 828), (898, 863, 859), (888, 885, 871), (854, 893, 870), (871, 843, 892), (875, 877, 851), (876, 846, 872), (858, 857, 894), (875, 881, 877), (840, 869, 844), (863, 860, 859), (883, 887, 857), (856, 881, 890), (828, 852, 849), (843, 889, 892), (873, 868, 890), (871, 842, 888), (895, 839, 874), (893, 838, 870), (865, 857, 856), (879, 840, 844), (869, 840, 826), (838, 827, 870), (825, 866, 830), (893, 832, 838), (845, 887, 860), (858, 896, 836), (868, 873, 854), (853, 848, 874), (876, 885, 888), (847, 861, 871), (892, 847, 871), (860, 863, 845), (853, 872, 848), (857, 858, 836), (893, 886, 867), (839, 895, 835), (879, 836, 826), (886, 873, 833), (883, 825, 830), (842, 871, 861), (851, 877, 879), (894, 853, 874), (834, 875, 831), (864, 854, 870), (829, 826, 835), (885, 859, 871), (882, 877, 856), (852, 828, 884), (834, 828, 873), (865, 825, 883), (881, 856, 877), (843, 871, 859), (863, 898, 845), (847, 892, 827), (866, 864, 870), (891, 866, 870), (893, 854, 886), (880, 850, 897), (867, 878, 841), (890, 875, 873), (890, 864, 856), (831, 837, 884), (845, 898, 872), (850, 847, 827), (878, 867, 833), (897, 832, 841), (866, 891, 830), (841, 832, 867), (836, 882, 857), (864, 866, 825), (847, 850, 861), (886, 833, 867), (827, 838, 897), (864, 868, 854), (837, 851, 844), (882, 836, 879), (836, 896, 826), (833, 873, 828), (878, 833, 849), (857, 887, 894), (860, 883, 830), (895, 874, 848), (896, 839, 835), (851, 837, 831), (891, 862, 892), (855, 880, 897), (845, 894, 887), (894, 874, 896), (896, 858, 894), (832, 893, 867), (872, 899, 848), (855, 897, 841), (827, 897, 850), (830, 889, 860), (872, 898, 876), (889, 830, 891), (882, 856, 857), (835, 826, 896), (856, 864, 825), (844, 851, 879), (828, 831, 884), (889, 859, 860), (892, 889, 891), (851, 831, 875), (25, 55, 30, 16, 53, 24, 27, 59, 12, 19, 44, 4, 10, 70, 23, 74, 21, 51, 63, 17, 36), (100, 130, 105, 91, 128, 99, 102, 134, 87, 94, 119, 79, 85, 145, 98, 149, 96, 126, 138, 92, 111), (175, 205, 180, 166, 203, 174, 177, 209, 162, 169, 194, 154, 160, 220, 173, 224, 171, 201, 213, 167, 186), (250, 280, 255, 241, 278, 249, 252, 284, 237, 244, 269, 229, 235, 295, 248, 299, 246, 276, 288, 242, 261), (325, 355, 330, 316, 353, 324, 327, 359, 312, 319, 344, 304, 310, 370, 323, 374, 321, 351, 363, 317, 336), (400, 430, 405, 391, 428, 399, 402, 434, 387, 394, 419, 379, 385, 445, 398, 449, 396, 426, 438, 392, 411), (475, 505, 480, 466, 503, 474, 477, 509, 462, 469, 494, 454, 460, 520, 473, 524, 471, 501, 513, 467, 486), (550, 580, 555, 541, 578, 549, 552, 584, 537, 544, 569, 529, 535, 595, 548, 599, 546, 576, 588, 542, 561), (625, 655, 630, 616, 653, 624, 627, 659, 612, 619, 644, 604, 610, 670, 623, 674, 621, 651, 663, 617, 636), (700, 730, 705, 691, 728, 699, 702, 734, 687, 694, 719, 679, 685, 745, 698, 749, 696, 726, 738, 692, 711), (775, 805, 780, 766, 803, 774, 777, 809, 762, 769, 794, 754, 760, 820, 773, 824, 771, 801, 813, 767, 786), (850, 880, 855, 841, 878, 849, 852, 884, 837, 844, 869, 829, 835, 895, 848, 899, 846, 876, 888, 842, 861)])
me_cube.polygons.foreach_set('use_smooth', [True] * 1536)
me_cube.materials.append(mat_material)
me_cube.use_remesh_preserve_volume = False
me_cube.use_remesh_preserve_attributes = False
me_cube.use_mirror_vertex_groups = False
me_cube.update()

# ---- objects
ob_cube = bpy.data.objects.new('Cube', me_cube)

# ---- transforms, parenting, visibility, modifiers, constraints
ob_cube.location = (0.0, 0.0, 0.0)
ob_cube.lock_rotations_4d = False
ob_cube.empty_display_type = 'ARROWS'
ob_cube.lineart.crease_threshold = 0.0

# ---- collection membership
col_collection_1.objects.link(ob_cube)

# ---- scene / render settings (as saved in the file)
scene.frame_start = 1; scene.frame_end = 250; scene.frame_set(1)
scene.render.engine = 'BLENDER_EEVEE_NEXT'
scene.render.resolution_percentage = 50
scene.render.dither_intensity = 0.0
scene.cycles.use_denoising = False
scene.cycles.samples = 10
scene.cycles.sampling_pattern = 'TABULATED_SOBOL'
scene.cycles.light_sampling_threshold = 0.0
scene.cycles.use_adaptive_sampling = False
scene.cycles.use_light_tree = False
scene.cycles.blur_glossy = 0.0
scene.cycles.pixel_filter_type = 'GAUSSIAN'
scene.cycles.sample_clamp_indirect = 0.0
scene.view_settings.view_transform = 'Standard'
bpy.context.view_layer.update()

# ---- added for rendering (the .blend has no active camera and no usable light): camera, sun
cam_auto = bpy.data.cameras.new('AutoCamera')
cam_auto.lens = 50.0
cam_auto.sensor_width = 36.0
cam_auto.clip_end = 1000.0
ob_auto_camera = bpy.data.objects.new('AutoCamera', cam_auto)
scene.collection.objects.link(ob_auto_camera)
ob_auto_camera.location = (3.31811, -3.9993, 3.01824)
ob_auto_camera.rotation_euler = (1.09748, -7.21219e-08, 0.694738)
scene.camera = ob_auto_camera
light_auto_sun = bpy.data.lights.new('AutoSun', 'SUN')
light_auto_sun.energy = 3.0
light_auto_sun.angle = 0.0523599
ob_auto_sun = bpy.data.objects.new('AutoSun', light_auto_sun)
scene.collection.objects.link(ob_auto_sun)
ob_auto_sun.rotation_euler = (0.872665, 0.174533, 0.523599)
bpy.context.view_layer.update()

